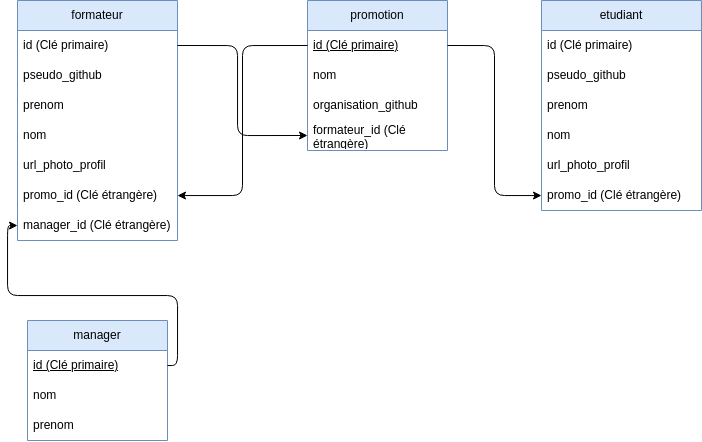

The diagram above was exported from draw.io. Its source (the exported page's mxGraphModel, read from the mxfile embedded in the PNG):
<mxGraphModel dx="1665" dy="654" grid="1" gridSize="10" guides="1" tooltips="1" connect="1" arrows="1" fold="1" page="1" pageScale="1" pageWidth="827" pageHeight="1169" math="0" shadow="0">
  <root>
    <mxCell id="0" />
    <mxCell id="1" parent="0" />
    <mxCell id="2" value="promotion" style="swimlane;fontStyle=0;childLayout=stackLayout;horizontal=1;startSize=30;horizontalStack=0;resizeParent=1;resizeParentMax=0;resizeLast=0;collapsible=1;marginBottom=0;whiteSpace=wrap;html=1;fillColor=#dae8fc;strokeColor=#6c8ebf;" parent="1" vertex="1">
      <mxGeometry x="100" y="120" width="140" height="150" as="geometry" />
    </mxCell>
    <mxCell id="3" value="&lt;u&gt;id (Clé primaire)&lt;/u&gt;" style="text;strokeColor=none;fillColor=none;align=left;verticalAlign=middle;spacingLeft=4;spacingRight=4;overflow=hidden;points=[[0,0.5],[1,0.5]];portConstraint=eastwest;rotatable=0;whiteSpace=wrap;html=1;" parent="2" vertex="1">
      <mxGeometry y="30" width="140" height="30" as="geometry" />
    </mxCell>
    <mxCell id="4" value="nom" style="text;strokeColor=none;fillColor=none;align=left;verticalAlign=middle;spacingLeft=4;spacingRight=4;overflow=hidden;points=[[0,0.5],[1,0.5]];portConstraint=eastwest;rotatable=0;whiteSpace=wrap;html=1;" parent="2" vertex="1">
      <mxGeometry y="60" width="140" height="30" as="geometry" />
    </mxCell>
    <mxCell id="15" value="organisation_github" style="text;strokeColor=none;fillColor=none;align=left;verticalAlign=middle;spacingLeft=4;spacingRight=4;overflow=hidden;points=[[0,0.5],[1,0.5]];portConstraint=eastwest;rotatable=0;whiteSpace=wrap;html=1;" parent="2" vertex="1">
      <mxGeometry y="90" width="140" height="30" as="geometry" />
    </mxCell>
    <mxCell id="27" value="formateur_id (Clé étrangère)" style="text;strokeColor=none;fillColor=none;align=left;verticalAlign=middle;spacingLeft=4;spacingRight=4;overflow=hidden;points=[[0,0.5],[1,0.5]];portConstraint=eastwest;rotatable=0;whiteSpace=wrap;html=1;" vertex="1" parent="2">
      <mxGeometry y="120" width="140" height="30" as="geometry" />
    </mxCell>
    <mxCell id="5" value="etudiant" style="swimlane;fontStyle=0;childLayout=stackLayout;horizontal=1;startSize=30;horizontalStack=0;resizeParent=1;resizeParentMax=0;resizeLast=0;collapsible=1;marginBottom=0;whiteSpace=wrap;html=1;fillColor=#dae8fc;strokeColor=#6c8ebf;" parent="1" vertex="1">
      <mxGeometry x="334" y="120" width="160" height="210" as="geometry" />
    </mxCell>
    <mxCell id="6" value="id (Clé primaire)" style="text;strokeColor=none;fillColor=none;align=left;verticalAlign=middle;spacingLeft=4;spacingRight=4;overflow=hidden;points=[[0,0.5],[1,0.5]];portConstraint=eastwest;rotatable=0;whiteSpace=wrap;html=1;" parent="5" vertex="1">
      <mxGeometry y="30" width="160" height="30" as="geometry" />
    </mxCell>
    <mxCell id="16" value="pseudo_github" style="text;strokeColor=none;fillColor=none;align=left;verticalAlign=middle;spacingLeft=4;spacingRight=4;overflow=hidden;points=[[0,0.5],[1,0.5]];portConstraint=eastwest;rotatable=0;whiteSpace=wrap;html=1;" parent="5" vertex="1">
      <mxGeometry y="60" width="160" height="30" as="geometry" />
    </mxCell>
    <mxCell id="7" value="prenom" style="text;strokeColor=none;fillColor=none;align=left;verticalAlign=middle;spacingLeft=4;spacingRight=4;overflow=hidden;points=[[0,0.5],[1,0.5]];portConstraint=eastwest;rotatable=0;whiteSpace=wrap;html=1;" parent="5" vertex="1">
      <mxGeometry y="90" width="160" height="30" as="geometry" />
    </mxCell>
    <mxCell id="8" value="nom" style="text;strokeColor=none;fillColor=none;align=left;verticalAlign=middle;spacingLeft=4;spacingRight=4;overflow=hidden;points=[[0,0.5],[1,0.5]];portConstraint=eastwest;rotatable=0;whiteSpace=wrap;html=1;" parent="5" vertex="1">
      <mxGeometry y="120" width="160" height="30" as="geometry" />
    </mxCell>
    <mxCell id="9" value="url_photo_profil" style="text;strokeColor=none;fillColor=none;align=left;verticalAlign=middle;spacingLeft=4;spacingRight=4;overflow=hidden;points=[[0,0.5],[1,0.5]];portConstraint=eastwest;rotatable=0;whiteSpace=wrap;html=1;" parent="5" vertex="1">
      <mxGeometry y="150" width="160" height="30" as="geometry" />
    </mxCell>
    <mxCell id="17" value="promo_id (Clé étrangère)" style="text;strokeColor=none;fillColor=none;align=left;verticalAlign=middle;spacingLeft=4;spacingRight=4;overflow=hidden;points=[[0,0.5],[1,0.5]];portConstraint=eastwest;rotatable=0;whiteSpace=wrap;html=1;" parent="5" vertex="1">
      <mxGeometry y="180" width="160" height="30" as="geometry" />
    </mxCell>
    <mxCell id="18" style="edgeStyle=orthogonalEdgeStyle;html=1;exitX=1;exitY=0.5;exitDx=0;exitDy=0;" parent="1" source="3" target="17" edge="1">
      <mxGeometry relative="1" as="geometry" />
    </mxCell>
    <mxCell id="19" value="formateur" style="swimlane;fontStyle=0;childLayout=stackLayout;horizontal=1;startSize=30;horizontalStack=0;resizeParent=1;resizeParentMax=0;resizeLast=0;collapsible=1;marginBottom=0;whiteSpace=wrap;html=1;fillColor=#dae8fc;strokeColor=#6c8ebf;" vertex="1" parent="1">
      <mxGeometry x="-190" y="120" width="160" height="240" as="geometry" />
    </mxCell>
    <mxCell id="20" value="id (Clé primaire)" style="text;strokeColor=none;fillColor=none;align=left;verticalAlign=middle;spacingLeft=4;spacingRight=4;overflow=hidden;points=[[0,0.5],[1,0.5]];portConstraint=eastwest;rotatable=0;whiteSpace=wrap;html=1;" vertex="1" parent="19">
      <mxGeometry y="30" width="160" height="30" as="geometry" />
    </mxCell>
    <mxCell id="21" value="pseudo_github" style="text;strokeColor=none;fillColor=none;align=left;verticalAlign=middle;spacingLeft=4;spacingRight=4;overflow=hidden;points=[[0,0.5],[1,0.5]];portConstraint=eastwest;rotatable=0;whiteSpace=wrap;html=1;" vertex="1" parent="19">
      <mxGeometry y="60" width="160" height="30" as="geometry" />
    </mxCell>
    <mxCell id="22" value="prenom" style="text;strokeColor=none;fillColor=none;align=left;verticalAlign=middle;spacingLeft=4;spacingRight=4;overflow=hidden;points=[[0,0.5],[1,0.5]];portConstraint=eastwest;rotatable=0;whiteSpace=wrap;html=1;" vertex="1" parent="19">
      <mxGeometry y="90" width="160" height="30" as="geometry" />
    </mxCell>
    <mxCell id="23" value="nom" style="text;strokeColor=none;fillColor=none;align=left;verticalAlign=middle;spacingLeft=4;spacingRight=4;overflow=hidden;points=[[0,0.5],[1,0.5]];portConstraint=eastwest;rotatable=0;whiteSpace=wrap;html=1;" vertex="1" parent="19">
      <mxGeometry y="120" width="160" height="30" as="geometry" />
    </mxCell>
    <mxCell id="24" value="url_photo_profil" style="text;strokeColor=none;fillColor=none;align=left;verticalAlign=middle;spacingLeft=4;spacingRight=4;overflow=hidden;points=[[0,0.5],[1,0.5]];portConstraint=eastwest;rotatable=0;whiteSpace=wrap;html=1;" vertex="1" parent="19">
      <mxGeometry y="150" width="160" height="30" as="geometry" />
    </mxCell>
    <mxCell id="25" value="promo_id (Clé étrangère)" style="text;strokeColor=none;fillColor=none;align=left;verticalAlign=middle;spacingLeft=4;spacingRight=4;overflow=hidden;points=[[0,0.5],[1,0.5]];portConstraint=eastwest;rotatable=0;whiteSpace=wrap;html=1;" vertex="1" parent="19">
      <mxGeometry y="180" width="160" height="30" as="geometry" />
    </mxCell>
    <mxCell id="35" value="manager_id (Clé étrangère)" style="text;strokeColor=none;fillColor=none;align=left;verticalAlign=middle;spacingLeft=4;spacingRight=4;overflow=hidden;points=[[0,0.5],[1,0.5]];portConstraint=eastwest;rotatable=0;whiteSpace=wrap;html=1;" vertex="1" parent="19">
      <mxGeometry y="210" width="160" height="30" as="geometry" />
    </mxCell>
    <mxCell id="26" style="edgeStyle=orthogonalEdgeStyle;html=1;entryX=0;entryY=0.5;entryDx=0;entryDy=0;endArrow=none;endFill=0;startArrow=classic;startFill=1;" edge="1" parent="1" source="25" target="3">
      <mxGeometry relative="1" as="geometry" />
    </mxCell>
    <mxCell id="28" style="edgeStyle=orthogonalEdgeStyle;html=1;exitX=1;exitY=0.5;exitDx=0;exitDy=0;entryX=0;entryY=0.5;entryDx=0;entryDy=0;startArrow=none;startFill=0;endArrow=classic;endFill=1;" edge="1" parent="1" source="20" target="27">
      <mxGeometry relative="1" as="geometry">
        <Array as="points">
          <mxPoint x="30" y="165" />
          <mxPoint x="30" y="255" />
        </Array>
      </mxGeometry>
    </mxCell>
    <mxCell id="29" value="manager" style="swimlane;fontStyle=0;childLayout=stackLayout;horizontal=1;startSize=30;horizontalStack=0;resizeParent=1;resizeParentMax=0;resizeLast=0;collapsible=1;marginBottom=0;whiteSpace=wrap;html=1;fillColor=#dae8fc;strokeColor=#6c8ebf;" vertex="1" parent="1">
      <mxGeometry x="-180" y="440" width="140" height="120" as="geometry" />
    </mxCell>
    <mxCell id="30" value="&lt;u&gt;id (Clé primaire)&lt;/u&gt;" style="text;strokeColor=none;fillColor=none;align=left;verticalAlign=middle;spacingLeft=4;spacingRight=4;overflow=hidden;points=[[0,0.5],[1,0.5]];portConstraint=eastwest;rotatable=0;whiteSpace=wrap;html=1;" vertex="1" parent="29">
      <mxGeometry y="30" width="140" height="30" as="geometry" />
    </mxCell>
    <mxCell id="31" value="nom" style="text;strokeColor=none;fillColor=none;align=left;verticalAlign=middle;spacingLeft=4;spacingRight=4;overflow=hidden;points=[[0,0.5],[1,0.5]];portConstraint=eastwest;rotatable=0;whiteSpace=wrap;html=1;" vertex="1" parent="29">
      <mxGeometry y="60" width="140" height="30" as="geometry" />
    </mxCell>
    <mxCell id="32" value="prenom" style="text;strokeColor=none;fillColor=none;align=left;verticalAlign=middle;spacingLeft=4;spacingRight=4;overflow=hidden;points=[[0,0.5],[1,0.5]];portConstraint=eastwest;rotatable=0;whiteSpace=wrap;html=1;" vertex="1" parent="29">
      <mxGeometry y="90" width="140" height="30" as="geometry" />
    </mxCell>
    <mxCell id="36" style="edgeStyle=orthogonalEdgeStyle;html=1;exitX=1;exitY=0.5;exitDx=0;exitDy=0;entryX=0;entryY=0.5;entryDx=0;entryDy=0;startArrow=none;startFill=0;endArrow=classic;endFill=1;" edge="1" parent="1" source="30" target="35">
      <mxGeometry relative="1" as="geometry" />
    </mxCell>
  </root>
</mxGraphModel>